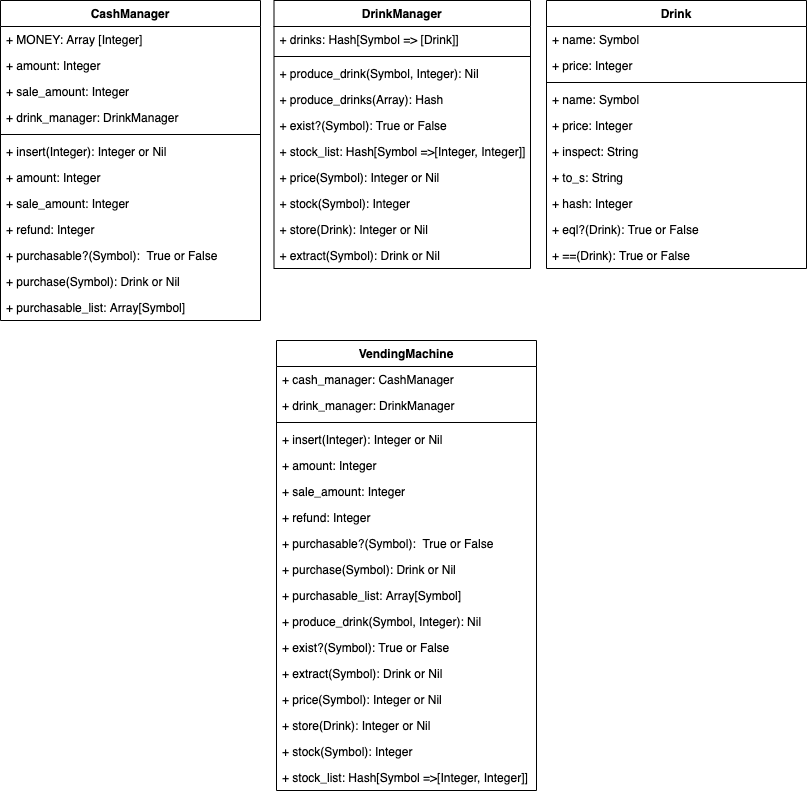

The diagram above was exported from draw.io. Its source (the exported page's mxGraphModel, read from the mxfile embedded in the PNG):
<mxGraphModel dx="968" dy="230" grid="1" gridSize="10" guides="1" tooltips="1" connect="1" arrows="1" fold="1" page="1" pageScale="1" pageWidth="827" pageHeight="1169" math="0" shadow="0">
  <root>
    <mxCell id="0" />
    <mxCell id="1" parent="0" />
    <mxCell id="2" value="CashManager" style="swimlane;fontStyle=1;align=center;verticalAlign=top;childLayout=stackLayout;horizontal=1;startSize=26;horizontalStack=0;resizeParent=1;resizeParentMax=0;resizeLast=0;collapsible=1;marginBottom=0;" parent="1" vertex="1">
      <mxGeometry x="14" y="50" width="260" height="320" as="geometry" />
    </mxCell>
    <mxCell id="3" value="+ MONEY: Array [Integer]" style="text;strokeColor=none;fillColor=none;align=left;verticalAlign=top;spacingLeft=4;spacingRight=4;overflow=hidden;rotatable=0;points=[[0,0.5],[1,0.5]];portConstraint=eastwest;" parent="2" vertex="1">
      <mxGeometry y="26" width="260" height="26" as="geometry" />
    </mxCell>
    <mxCell id="6" value="+ amount: Integer" style="text;strokeColor=none;fillColor=none;align=left;verticalAlign=top;spacingLeft=4;spacingRight=4;overflow=hidden;rotatable=0;points=[[0,0.5],[1,0.5]];portConstraint=eastwest;" parent="2" vertex="1">
      <mxGeometry y="52" width="260" height="26" as="geometry" />
    </mxCell>
    <mxCell id="7" value="+ sale_amount: Integer" style="text;strokeColor=none;fillColor=none;align=left;verticalAlign=top;spacingLeft=4;spacingRight=4;overflow=hidden;rotatable=0;points=[[0,0.5],[1,0.5]];portConstraint=eastwest;" parent="2" vertex="1">
      <mxGeometry y="78" width="260" height="26" as="geometry" />
    </mxCell>
    <mxCell id="8" value="+ drink_manager: DrinkManager" style="text;strokeColor=none;fillColor=none;align=left;verticalAlign=top;spacingLeft=4;spacingRight=4;overflow=hidden;rotatable=0;points=[[0,0.5],[1,0.5]];portConstraint=eastwest;" parent="2" vertex="1">
      <mxGeometry y="104" width="260" height="26" as="geometry" />
    </mxCell>
    <mxCell id="4" value="" style="line;strokeWidth=1;fillColor=none;align=left;verticalAlign=middle;spacingTop=-1;spacingLeft=3;spacingRight=3;rotatable=0;labelPosition=right;points=[];portConstraint=eastwest;" parent="2" vertex="1">
      <mxGeometry y="130" width="260" height="8" as="geometry" />
    </mxCell>
    <mxCell id="5" value="+ insert(Integer): Integer or Nil" style="text;strokeColor=none;fillColor=none;align=left;verticalAlign=top;spacingLeft=4;spacingRight=4;overflow=hidden;rotatable=0;points=[[0,0.5],[1,0.5]];portConstraint=eastwest;" parent="2" vertex="1">
      <mxGeometry y="138" width="260" height="26" as="geometry" />
    </mxCell>
    <mxCell id="9" value="+ amount: Integer" style="text;strokeColor=none;fillColor=none;align=left;verticalAlign=top;spacingLeft=4;spacingRight=4;overflow=hidden;rotatable=0;points=[[0,0.5],[1,0.5]];portConstraint=eastwest;" parent="2" vertex="1">
      <mxGeometry y="164" width="260" height="26" as="geometry" />
    </mxCell>
    <mxCell id="17" value="+ sale_amount: Integer" style="text;strokeColor=none;fillColor=none;align=left;verticalAlign=top;spacingLeft=4;spacingRight=4;overflow=hidden;rotatable=0;points=[[0,0.5],[1,0.5]];portConstraint=eastwest;" parent="2" vertex="1">
      <mxGeometry y="190" width="260" height="26" as="geometry" />
    </mxCell>
    <mxCell id="10" value="+ refund: Integer" style="text;strokeColor=none;fillColor=none;align=left;verticalAlign=top;spacingLeft=4;spacingRight=4;overflow=hidden;rotatable=0;points=[[0,0.5],[1,0.5]];portConstraint=eastwest;" parent="2" vertex="1">
      <mxGeometry y="216" width="260" height="26" as="geometry" />
    </mxCell>
    <mxCell id="11" value="+ purchasable?(Symbol):  True or False" style="text;strokeColor=none;fillColor=none;align=left;verticalAlign=top;spacingLeft=4;spacingRight=4;overflow=hidden;rotatable=0;points=[[0,0.5],[1,0.5]];portConstraint=eastwest;" parent="2" vertex="1">
      <mxGeometry y="242" width="260" height="26" as="geometry" />
    </mxCell>
    <mxCell id="15" value="+ purchase(Symbol): Drink or Nil" style="text;strokeColor=none;fillColor=none;align=left;verticalAlign=top;spacingLeft=4;spacingRight=4;overflow=hidden;rotatable=0;points=[[0,0.5],[1,0.5]];portConstraint=eastwest;" parent="2" vertex="1">
      <mxGeometry y="268" width="260" height="26" as="geometry" />
    </mxCell>
    <mxCell id="13" value="+ purchasable_list: Array[Symbol]" style="text;strokeColor=none;fillColor=none;align=left;verticalAlign=top;spacingLeft=4;spacingRight=4;overflow=hidden;rotatable=0;points=[[0,0.5],[1,0.5]];portConstraint=eastwest;" parent="2" vertex="1">
      <mxGeometry y="294" width="260" height="26" as="geometry" />
    </mxCell>
    <mxCell id="18" value="DrinkManager" style="swimlane;fontStyle=1;align=center;verticalAlign=top;childLayout=stackLayout;horizontal=1;startSize=26;horizontalStack=0;resizeParent=1;resizeParentMax=0;resizeLast=0;collapsible=1;marginBottom=0;" parent="1" vertex="1">
      <mxGeometry x="287.5" y="50" width="256.5" height="268" as="geometry" />
    </mxCell>
    <mxCell id="19" value="+ drinks: Hash[Symbol =&gt; [Drink]]" style="text;strokeColor=none;fillColor=none;align=left;verticalAlign=top;spacingLeft=4;spacingRight=4;overflow=hidden;rotatable=0;points=[[0,0.5],[1,0.5]];portConstraint=eastwest;" parent="18" vertex="1">
      <mxGeometry y="26" width="256.5" height="26" as="geometry" />
    </mxCell>
    <mxCell id="23" value="" style="line;strokeWidth=1;fillColor=none;align=left;verticalAlign=middle;spacingTop=-1;spacingLeft=3;spacingRight=3;rotatable=0;labelPosition=right;points=[];portConstraint=eastwest;" parent="18" vertex="1">
      <mxGeometry y="52" width="256.5" height="8" as="geometry" />
    </mxCell>
    <mxCell id="54" value="+ produce_drink(Symbol, Integer): Nil" style="text;strokeColor=none;fillColor=none;align=left;verticalAlign=top;spacingLeft=4;spacingRight=4;overflow=hidden;rotatable=0;points=[[0,0.5],[1,0.5]];portConstraint=eastwest;" parent="18" vertex="1">
      <mxGeometry y="60" width="256.5" height="26" as="geometry" />
    </mxCell>
    <mxCell id="77" value="+ produce_drinks(Array): Hash" style="text;strokeColor=none;fillColor=none;align=left;verticalAlign=top;spacingLeft=4;spacingRight=4;overflow=hidden;rotatable=0;points=[[0,0.5],[1,0.5]];portConstraint=eastwest;" parent="18" vertex="1">
      <mxGeometry y="86" width="256.5" height="26" as="geometry" />
    </mxCell>
    <mxCell id="74" value="+ exist?(Symbol): True or False" style="text;strokeColor=none;fillColor=none;align=left;verticalAlign=top;spacingLeft=4;spacingRight=4;overflow=hidden;rotatable=0;points=[[0,0.5],[1,0.5]];portConstraint=eastwest;" parent="18" vertex="1">
      <mxGeometry y="112" width="256.5" height="26" as="geometry" />
    </mxCell>
    <mxCell id="24" value="+ stock_list: Hash[Symbol =&gt;[Integer, Integer]]" style="text;strokeColor=none;fillColor=none;align=left;verticalAlign=top;spacingLeft=4;spacingRight=4;overflow=hidden;rotatable=0;points=[[0,0.5],[1,0.5]];portConstraint=eastwest;" parent="18" vertex="1">
      <mxGeometry y="138" width="256.5" height="26" as="geometry" />
    </mxCell>
    <mxCell id="73" value="+ price(Symbol): Integer or Nil" style="text;strokeColor=none;fillColor=none;align=left;verticalAlign=top;spacingLeft=4;spacingRight=4;overflow=hidden;rotatable=0;points=[[0,0.5],[1,0.5]];portConstraint=eastwest;" parent="18" vertex="1">
      <mxGeometry y="164" width="256.5" height="26" as="geometry" />
    </mxCell>
    <mxCell id="33" value="+ stock(Symbol): Integer" style="text;strokeColor=none;fillColor=none;align=left;verticalAlign=top;spacingLeft=4;spacingRight=4;overflow=hidden;rotatable=0;points=[[0,0.5],[1,0.5]];portConstraint=eastwest;" parent="18" vertex="1">
      <mxGeometry y="190" width="256.5" height="26" as="geometry" />
    </mxCell>
    <mxCell id="35" value="+ store(Drink): Integer or Nil" style="text;strokeColor=none;fillColor=none;align=left;verticalAlign=top;spacingLeft=4;spacingRight=4;overflow=hidden;rotatable=0;points=[[0,0.5],[1,0.5]];portConstraint=eastwest;" parent="18" vertex="1">
      <mxGeometry y="216" width="256.5" height="26" as="geometry" />
    </mxCell>
    <mxCell id="27" value="+ extract(Symbol): Drink or Nil" style="text;strokeColor=none;fillColor=none;align=left;verticalAlign=top;spacingLeft=4;spacingRight=4;overflow=hidden;rotatable=0;points=[[0,0.5],[1,0.5]];portConstraint=eastwest;" parent="18" vertex="1">
      <mxGeometry y="242" width="256.5" height="26" as="geometry" />
    </mxCell>
    <mxCell id="36" value="Drink" style="swimlane;fontStyle=1;align=center;verticalAlign=top;childLayout=stackLayout;horizontal=1;startSize=26;horizontalStack=0;resizeParent=1;resizeParentMax=0;resizeLast=0;collapsible=1;marginBottom=0;" parent="1" vertex="1">
      <mxGeometry x="560" y="50" width="260" height="268" as="geometry" />
    </mxCell>
    <mxCell id="37" value="+ name: Symbol" style="text;strokeColor=none;fillColor=none;align=left;verticalAlign=top;spacingLeft=4;spacingRight=4;overflow=hidden;rotatable=0;points=[[0,0.5],[1,0.5]];portConstraint=eastwest;" parent="36" vertex="1">
      <mxGeometry y="26" width="260" height="26" as="geometry" />
    </mxCell>
    <mxCell id="46" value="+ price: Integer" style="text;strokeColor=none;fillColor=none;align=left;verticalAlign=top;spacingLeft=4;spacingRight=4;overflow=hidden;rotatable=0;points=[[0,0.5],[1,0.5]];portConstraint=eastwest;" parent="36" vertex="1">
      <mxGeometry y="52" width="260" height="26" as="geometry" />
    </mxCell>
    <mxCell id="38" value="" style="line;strokeWidth=1;fillColor=none;align=left;verticalAlign=middle;spacingTop=-1;spacingLeft=3;spacingRight=3;rotatable=0;labelPosition=right;points=[];portConstraint=eastwest;" parent="36" vertex="1">
      <mxGeometry y="78" width="260" height="8" as="geometry" />
    </mxCell>
    <mxCell id="44" value="+ name: Symbol" style="text;strokeColor=none;fillColor=none;align=left;verticalAlign=top;spacingLeft=4;spacingRight=4;overflow=hidden;rotatable=0;points=[[0,0.5],[1,0.5]];portConstraint=eastwest;" parent="36" vertex="1">
      <mxGeometry y="86" width="260" height="26" as="geometry" />
    </mxCell>
    <mxCell id="49" value="+ price: Integer" style="text;strokeColor=none;fillColor=none;align=left;verticalAlign=top;spacingLeft=4;spacingRight=4;overflow=hidden;rotatable=0;points=[[0,0.5],[1,0.5]];portConstraint=eastwest;" parent="36" vertex="1">
      <mxGeometry y="112" width="260" height="26" as="geometry" />
    </mxCell>
    <mxCell id="45" value="+ inspect: String" style="text;strokeColor=none;fillColor=none;align=left;verticalAlign=top;spacingLeft=4;spacingRight=4;overflow=hidden;rotatable=0;points=[[0,0.5],[1,0.5]];portConstraint=eastwest;" parent="36" vertex="1">
      <mxGeometry y="138" width="260" height="26" as="geometry" />
    </mxCell>
    <mxCell id="53" value="+ to_s: String" style="text;strokeColor=none;fillColor=none;align=left;verticalAlign=top;spacingLeft=4;spacingRight=4;overflow=hidden;rotatable=0;points=[[0,0.5],[1,0.5]];portConstraint=eastwest;" parent="36" vertex="1">
      <mxGeometry y="164" width="260" height="26" as="geometry" />
    </mxCell>
    <mxCell id="51" value="+ hash: Integer" style="text;strokeColor=none;fillColor=none;align=left;verticalAlign=top;spacingLeft=4;spacingRight=4;overflow=hidden;rotatable=0;points=[[0,0.5],[1,0.5]];portConstraint=eastwest;" parent="36" vertex="1">
      <mxGeometry y="190" width="260" height="26" as="geometry" />
    </mxCell>
    <mxCell id="48" value="+ eql?(Drink): True or False" style="text;strokeColor=none;fillColor=none;align=left;verticalAlign=top;spacingLeft=4;spacingRight=4;overflow=hidden;rotatable=0;points=[[0,0.5],[1,0.5]];portConstraint=eastwest;" parent="36" vertex="1">
      <mxGeometry y="216" width="260" height="26" as="geometry" />
    </mxCell>
    <mxCell id="52" value="+ ==(Drink): True or False" style="text;strokeColor=none;fillColor=none;align=left;verticalAlign=top;spacingLeft=4;spacingRight=4;overflow=hidden;rotatable=0;points=[[0,0.5],[1,0.5]];portConstraint=eastwest;" parent="36" vertex="1">
      <mxGeometry y="242" width="260" height="26" as="geometry" />
    </mxCell>
    <mxCell id="55" value="VendingMachine" style="swimlane;fontStyle=1;align=center;verticalAlign=top;childLayout=stackLayout;horizontal=1;startSize=26;horizontalStack=0;resizeParent=1;resizeParentMax=0;resizeLast=0;collapsible=1;marginBottom=0;" parent="1" vertex="1">
      <mxGeometry x="290" y="390" width="260" height="450" as="geometry" />
    </mxCell>
    <mxCell id="58" value="+ cash_manager: CashManager" style="text;strokeColor=none;fillColor=none;align=left;verticalAlign=top;spacingLeft=4;spacingRight=4;overflow=hidden;rotatable=0;points=[[0,0.5],[1,0.5]];portConstraint=eastwest;" parent="55" vertex="1">
      <mxGeometry y="26" width="260" height="26" as="geometry" />
    </mxCell>
    <mxCell id="59" value="+ drink_manager: DrinkManager" style="text;strokeColor=none;fillColor=none;align=left;verticalAlign=top;spacingLeft=4;spacingRight=4;overflow=hidden;rotatable=0;points=[[0,0.5],[1,0.5]];portConstraint=eastwest;" parent="55" vertex="1">
      <mxGeometry y="52" width="260" height="26" as="geometry" />
    </mxCell>
    <mxCell id="60" value="" style="line;strokeWidth=1;fillColor=none;align=left;verticalAlign=middle;spacingTop=-1;spacingLeft=3;spacingRight=3;rotatable=0;labelPosition=right;points=[];portConstraint=eastwest;" parent="55" vertex="1">
      <mxGeometry y="78" width="260" height="8" as="geometry" />
    </mxCell>
    <mxCell id="61" value="+ insert(Integer): Integer or Nil" style="text;strokeColor=none;fillColor=none;align=left;verticalAlign=top;spacingLeft=4;spacingRight=4;overflow=hidden;rotatable=0;points=[[0,0.5],[1,0.5]];portConstraint=eastwest;" parent="55" vertex="1">
      <mxGeometry y="86" width="260" height="26" as="geometry" />
    </mxCell>
    <mxCell id="62" value="+ amount: Integer" style="text;strokeColor=none;fillColor=none;align=left;verticalAlign=top;spacingLeft=4;spacingRight=4;overflow=hidden;rotatable=0;points=[[0,0.5],[1,0.5]];portConstraint=eastwest;" parent="55" vertex="1">
      <mxGeometry y="112" width="260" height="26" as="geometry" />
    </mxCell>
    <mxCell id="63" value="+ sale_amount: Integer" style="text;strokeColor=none;fillColor=none;align=left;verticalAlign=top;spacingLeft=4;spacingRight=4;overflow=hidden;rotatable=0;points=[[0,0.5],[1,0.5]];portConstraint=eastwest;" parent="55" vertex="1">
      <mxGeometry y="138" width="260" height="26" as="geometry" />
    </mxCell>
    <mxCell id="64" value="+ refund: Integer" style="text;strokeColor=none;fillColor=none;align=left;verticalAlign=top;spacingLeft=4;spacingRight=4;overflow=hidden;rotatable=0;points=[[0,0.5],[1,0.5]];portConstraint=eastwest;" parent="55" vertex="1">
      <mxGeometry y="164" width="260" height="26" as="geometry" />
    </mxCell>
    <mxCell id="65" value="+ purchasable?(Symbol):  True or False" style="text;strokeColor=none;fillColor=none;align=left;verticalAlign=top;spacingLeft=4;spacingRight=4;overflow=hidden;rotatable=0;points=[[0,0.5],[1,0.5]];portConstraint=eastwest;" parent="55" vertex="1">
      <mxGeometry y="190" width="260" height="26" as="geometry" />
    </mxCell>
    <mxCell id="66" value="+ purchase(Symbol): Drink or Nil" style="text;strokeColor=none;fillColor=none;align=left;verticalAlign=top;spacingLeft=4;spacingRight=4;overflow=hidden;rotatable=0;points=[[0,0.5],[1,0.5]];portConstraint=eastwest;" parent="55" vertex="1">
      <mxGeometry y="216" width="260" height="26" as="geometry" />
    </mxCell>
    <mxCell id="67" value="+ purchasable_list: Array[Symbol]" style="text;strokeColor=none;fillColor=none;align=left;verticalAlign=top;spacingLeft=4;spacingRight=4;overflow=hidden;rotatable=0;points=[[0,0.5],[1,0.5]];portConstraint=eastwest;" parent="55" vertex="1">
      <mxGeometry y="242" width="260" height="26" as="geometry" />
    </mxCell>
    <mxCell id="68" value="+ produce_drink(Symbol, Integer): Nil" style="text;strokeColor=none;fillColor=none;align=left;verticalAlign=top;spacingLeft=4;spacingRight=4;overflow=hidden;rotatable=0;points=[[0,0.5],[1,0.5]];portConstraint=eastwest;" parent="55" vertex="1">
      <mxGeometry y="268" width="260" height="26" as="geometry" />
    </mxCell>
    <mxCell id="75" value="+ exist?(Symbol): True or False" style="text;strokeColor=none;fillColor=none;align=left;verticalAlign=top;spacingLeft=4;spacingRight=4;overflow=hidden;rotatable=0;points=[[0,0.5],[1,0.5]];portConstraint=eastwest;" parent="55" vertex="1">
      <mxGeometry y="294" width="260" height="26" as="geometry" />
    </mxCell>
    <mxCell id="72" value="+ extract(Symbol): Drink or Nil" style="text;strokeColor=none;fillColor=none;align=left;verticalAlign=top;spacingLeft=4;spacingRight=4;overflow=hidden;rotatable=0;points=[[0,0.5],[1,0.5]];portConstraint=eastwest;" parent="55" vertex="1">
      <mxGeometry y="320" width="260" height="26" as="geometry" />
    </mxCell>
    <mxCell id="76" value="+ price(Symbol): Integer or Nil" style="text;strokeColor=none;fillColor=none;align=left;verticalAlign=top;spacingLeft=4;spacingRight=4;overflow=hidden;rotatable=0;points=[[0,0.5],[1,0.5]];portConstraint=eastwest;" parent="55" vertex="1">
      <mxGeometry y="346" width="260" height="26" as="geometry" />
    </mxCell>
    <mxCell id="71" value="+ store(Drink): Integer or Nil" style="text;strokeColor=none;fillColor=none;align=left;verticalAlign=top;spacingLeft=4;spacingRight=4;overflow=hidden;rotatable=0;points=[[0,0.5],[1,0.5]];portConstraint=eastwest;" parent="55" vertex="1">
      <mxGeometry y="372" width="260" height="26" as="geometry" />
    </mxCell>
    <mxCell id="70" value="+ stock(Symbol): Integer" style="text;strokeColor=none;fillColor=none;align=left;verticalAlign=top;spacingLeft=4;spacingRight=4;overflow=hidden;rotatable=0;points=[[0,0.5],[1,0.5]];portConstraint=eastwest;" parent="55" vertex="1">
      <mxGeometry y="398" width="260" height="26" as="geometry" />
    </mxCell>
    <mxCell id="69" value="+ stock_list: Hash[Symbol =&gt;[Integer, Integer]]" style="text;strokeColor=none;fillColor=none;align=left;verticalAlign=top;spacingLeft=4;spacingRight=4;overflow=hidden;rotatable=0;points=[[0,0.5],[1,0.5]];portConstraint=eastwest;" parent="55" vertex="1">
      <mxGeometry y="424" width="260" height="26" as="geometry" />
    </mxCell>
  </root>
</mxGraphModel>